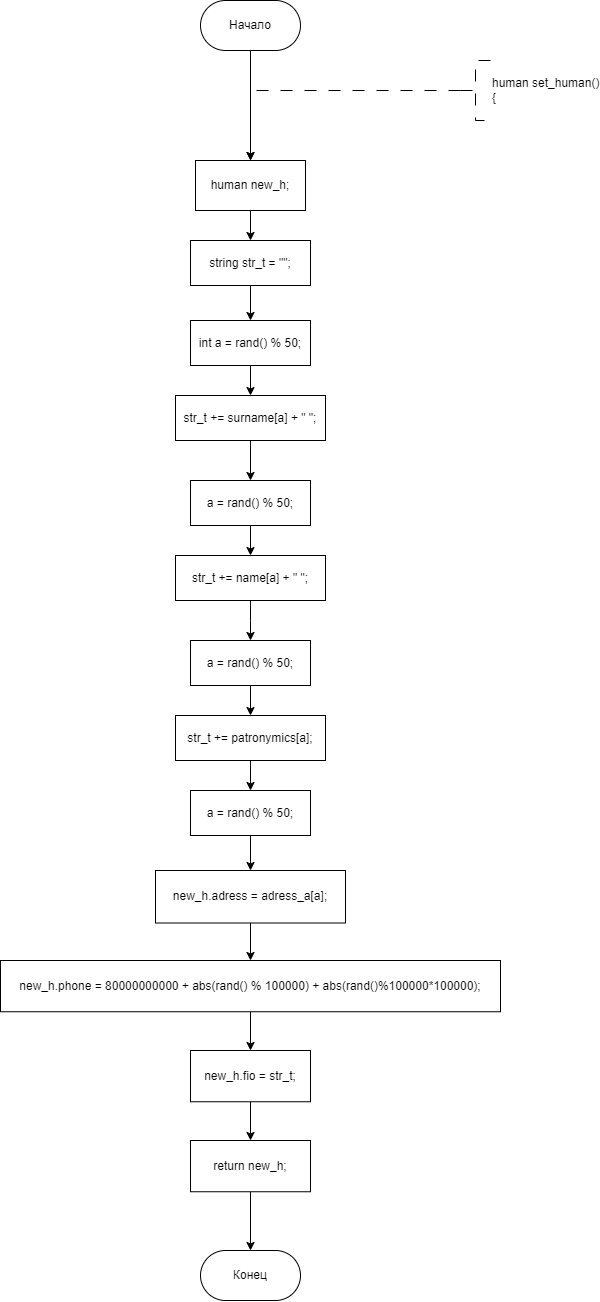

The diagram above was exported from draw.io. Its source (the exported page's mxGraphModel, read from the mxfile embedded in the PNG):
<mxGraphModel dx="1062" dy="704" grid="1" gridSize="10" guides="1" tooltips="1" connect="1" arrows="1" fold="1" page="1" pageScale="1" pageWidth="827" pageHeight="1169" math="0" shadow="0">
  <root>
    <mxCell id="WIyWlLk6GJQsqaUBKTNV-0" />
    <mxCell id="WIyWlLk6GJQsqaUBKTNV-1" parent="WIyWlLk6GJQsqaUBKTNV-0" />
    <mxCell id="5GiZVAnEFbaL6DP_LlyW-65" value="" style="edgeStyle=orthogonalEdgeStyle;rounded=0;orthogonalLoop=1;jettySize=auto;html=1;entryX=0.5;entryY=0;entryDx=0;entryDy=0;" edge="1" parent="WIyWlLk6GJQsqaUBKTNV-1" source="5GiZVAnEFbaL6DP_LlyW-66">
      <mxGeometry relative="1" as="geometry">
        <mxPoint x="359.9999999999998" y="350" as="targetPoint" />
      </mxGeometry>
    </mxCell>
    <mxCell id="5GiZVAnEFbaL6DP_LlyW-66" value="Начало" style="rounded=1;whiteSpace=wrap;html=1;arcSize=50;" vertex="1" parent="WIyWlLk6GJQsqaUBKTNV-1">
      <mxGeometry x="310" y="190" width="100" height="50" as="geometry" />
    </mxCell>
    <mxCell id="5GiZVAnEFbaL6DP_LlyW-67" style="edgeStyle=orthogonalEdgeStyle;rounded=0;orthogonalLoop=1;jettySize=auto;html=1;exitX=0;exitY=0.5;exitDx=0;exitDy=0;exitPerimeter=0;dashed=1;dashPattern=12 12;entryX=0.5;entryY=0;entryDx=0;entryDy=0;" edge="1" parent="WIyWlLk6GJQsqaUBKTNV-1" source="5GiZVAnEFbaL6DP_LlyW-68">
      <mxGeometry relative="1" as="geometry">
        <mxPoint x="359.9999999999998" y="350" as="targetPoint" />
        <Array as="points">
          <mxPoint x="360" y="280" />
        </Array>
      </mxGeometry>
    </mxCell>
    <mxCell id="5GiZVAnEFbaL6DP_LlyW-68" value="&lt;div&gt;human set_human()&lt;/div&gt;&lt;div&gt;{&lt;/div&gt;" style="strokeWidth=1;html=1;shape=mxgraph.flowchart.annotation_2;align=left;labelPosition=right;pointerEvents=1;dashed=1;dashPattern=12 12;" vertex="1" parent="WIyWlLk6GJQsqaUBKTNV-1">
      <mxGeometry x="570" y="250" width="30" height="60" as="geometry" />
    </mxCell>
    <mxCell id="5GiZVAnEFbaL6DP_LlyW-69" value="Конец" style="rounded=1;whiteSpace=wrap;html=1;arcSize=50;" vertex="1" parent="WIyWlLk6GJQsqaUBKTNV-1">
      <mxGeometry x="310" y="1440" width="100" height="50" as="geometry" />
    </mxCell>
    <mxCell id="5GiZVAnEFbaL6DP_LlyW-220" style="edgeStyle=orthogonalEdgeStyle;rounded=0;orthogonalLoop=1;jettySize=auto;html=1;exitX=0.5;exitY=1;exitDx=0;exitDy=0;entryX=0;entryY=0.5;entryDx=0;entryDy=0;" edge="1" parent="WIyWlLk6GJQsqaUBKTNV-1" source="5GiZVAnEFbaL6DP_LlyW-218">
      <mxGeometry relative="1" as="geometry">
        <mxPoint x="115" y="592.4999999999998" as="targetPoint" />
        <Array as="points">
          <mxPoint x="190" y="870" />
          <mxPoint x="-120" y="870" />
          <mxPoint x="-120" y="593" />
        </Array>
      </mxGeometry>
    </mxCell>
    <mxCell id="5GiZVAnEFbaL6DP_LlyW-265" value="" style="edgeStyle=orthogonalEdgeStyle;rounded=0;orthogonalLoop=1;jettySize=auto;html=1;" edge="1" parent="WIyWlLk6GJQsqaUBKTNV-1" source="5GiZVAnEFbaL6DP_LlyW-263" target="5GiZVAnEFbaL6DP_LlyW-264">
      <mxGeometry relative="1" as="geometry" />
    </mxCell>
    <mxCell id="5GiZVAnEFbaL6DP_LlyW-263" value="human new_h;" style="whiteSpace=wrap;html=1;" vertex="1" parent="WIyWlLk6GJQsqaUBKTNV-1">
      <mxGeometry x="305" y="350" width="110" height="50" as="geometry" />
    </mxCell>
    <mxCell id="5GiZVAnEFbaL6DP_LlyW-267" value="" style="edgeStyle=orthogonalEdgeStyle;rounded=0;orthogonalLoop=1;jettySize=auto;html=1;" edge="1" parent="WIyWlLk6GJQsqaUBKTNV-1" source="5GiZVAnEFbaL6DP_LlyW-264" target="5GiZVAnEFbaL6DP_LlyW-266">
      <mxGeometry relative="1" as="geometry" />
    </mxCell>
    <mxCell id="5GiZVAnEFbaL6DP_LlyW-264" value="string str_t = &quot;&quot;;" style="whiteSpace=wrap;html=1;" vertex="1" parent="WIyWlLk6GJQsqaUBKTNV-1">
      <mxGeometry x="300" y="430" width="120" height="45" as="geometry" />
    </mxCell>
    <mxCell id="5GiZVAnEFbaL6DP_LlyW-269" value="" style="edgeStyle=orthogonalEdgeStyle;rounded=0;orthogonalLoop=1;jettySize=auto;html=1;" edge="1" parent="WIyWlLk6GJQsqaUBKTNV-1" source="5GiZVAnEFbaL6DP_LlyW-266" target="5GiZVAnEFbaL6DP_LlyW-268">
      <mxGeometry relative="1" as="geometry" />
    </mxCell>
    <mxCell id="5GiZVAnEFbaL6DP_LlyW-266" value="int a = rand() % 50;" style="whiteSpace=wrap;html=1;" vertex="1" parent="WIyWlLk6GJQsqaUBKTNV-1">
      <mxGeometry x="300" y="510" width="120" height="45" as="geometry" />
    </mxCell>
    <mxCell id="5GiZVAnEFbaL6DP_LlyW-279" style="edgeStyle=orthogonalEdgeStyle;rounded=0;orthogonalLoop=1;jettySize=auto;html=1;exitX=0.5;exitY=1;exitDx=0;exitDy=0;entryX=0.5;entryY=0;entryDx=0;entryDy=0;" edge="1" parent="WIyWlLk6GJQsqaUBKTNV-1" source="5GiZVAnEFbaL6DP_LlyW-268" target="5GiZVAnEFbaL6DP_LlyW-274">
      <mxGeometry relative="1" as="geometry" />
    </mxCell>
    <mxCell id="5GiZVAnEFbaL6DP_LlyW-268" value="str_t += surname[a] + &quot; &quot;;" style="whiteSpace=wrap;html=1;" vertex="1" parent="WIyWlLk6GJQsqaUBKTNV-1">
      <mxGeometry x="285" y="585" width="150" height="45" as="geometry" />
    </mxCell>
    <mxCell id="5GiZVAnEFbaL6DP_LlyW-270" value="" style="edgeStyle=orthogonalEdgeStyle;rounded=0;orthogonalLoop=1;jettySize=auto;html=1;" edge="1" parent="WIyWlLk6GJQsqaUBKTNV-1" source="5GiZVAnEFbaL6DP_LlyW-271" target="5GiZVAnEFbaL6DP_LlyW-272">
      <mxGeometry relative="1" as="geometry" />
    </mxCell>
    <mxCell id="5GiZVAnEFbaL6DP_LlyW-271" value="a = rand() % 50;" style="whiteSpace=wrap;html=1;" vertex="1" parent="WIyWlLk6GJQsqaUBKTNV-1">
      <mxGeometry x="300" y="830" width="120" height="45" as="geometry" />
    </mxCell>
    <mxCell id="5GiZVAnEFbaL6DP_LlyW-281" value="" style="edgeStyle=orthogonalEdgeStyle;rounded=0;orthogonalLoop=1;jettySize=auto;html=1;" edge="1" parent="WIyWlLk6GJQsqaUBKTNV-1" source="5GiZVAnEFbaL6DP_LlyW-272" target="5GiZVAnEFbaL6DP_LlyW-280">
      <mxGeometry relative="1" as="geometry" />
    </mxCell>
    <mxCell id="5GiZVAnEFbaL6DP_LlyW-272" value="str_t += patronymics[a];" style="whiteSpace=wrap;html=1;" vertex="1" parent="WIyWlLk6GJQsqaUBKTNV-1">
      <mxGeometry x="285" y="905" width="150" height="45" as="geometry" />
    </mxCell>
    <mxCell id="5GiZVAnEFbaL6DP_LlyW-273" value="" style="edgeStyle=orthogonalEdgeStyle;rounded=0;orthogonalLoop=1;jettySize=auto;html=1;" edge="1" parent="WIyWlLk6GJQsqaUBKTNV-1" source="5GiZVAnEFbaL6DP_LlyW-274" target="5GiZVAnEFbaL6DP_LlyW-275">
      <mxGeometry relative="1" as="geometry" />
    </mxCell>
    <mxCell id="5GiZVAnEFbaL6DP_LlyW-274" value="a = rand() % 50;" style="whiteSpace=wrap;html=1;" vertex="1" parent="WIyWlLk6GJQsqaUBKTNV-1">
      <mxGeometry x="300" y="670" width="120" height="45" as="geometry" />
    </mxCell>
    <mxCell id="5GiZVAnEFbaL6DP_LlyW-278" value="" style="edgeStyle=orthogonalEdgeStyle;rounded=0;orthogonalLoop=1;jettySize=auto;html=1;" edge="1" parent="WIyWlLk6GJQsqaUBKTNV-1" source="5GiZVAnEFbaL6DP_LlyW-275">
      <mxGeometry relative="1" as="geometry">
        <mxPoint x="360" y="830" as="targetPoint" />
      </mxGeometry>
    </mxCell>
    <mxCell id="5GiZVAnEFbaL6DP_LlyW-275" value="str_t += name[a] + &quot; &quot;;" style="whiteSpace=wrap;html=1;" vertex="1" parent="WIyWlLk6GJQsqaUBKTNV-1">
      <mxGeometry x="285" y="745" width="150" height="45" as="geometry" />
    </mxCell>
    <mxCell id="5GiZVAnEFbaL6DP_LlyW-283" value="" style="edgeStyle=orthogonalEdgeStyle;rounded=0;orthogonalLoop=1;jettySize=auto;html=1;" edge="1" parent="WIyWlLk6GJQsqaUBKTNV-1" source="5GiZVAnEFbaL6DP_LlyW-280" target="5GiZVAnEFbaL6DP_LlyW-282">
      <mxGeometry relative="1" as="geometry" />
    </mxCell>
    <mxCell id="5GiZVAnEFbaL6DP_LlyW-280" value="a = rand() % 50;" style="whiteSpace=wrap;html=1;" vertex="1" parent="WIyWlLk6GJQsqaUBKTNV-1">
      <mxGeometry x="300" y="980" width="120" height="45" as="geometry" />
    </mxCell>
    <mxCell id="5GiZVAnEFbaL6DP_LlyW-285" value="" style="edgeStyle=orthogonalEdgeStyle;rounded=0;orthogonalLoop=1;jettySize=auto;html=1;" edge="1" parent="WIyWlLk6GJQsqaUBKTNV-1" source="5GiZVAnEFbaL6DP_LlyW-282" target="5GiZVAnEFbaL6DP_LlyW-284">
      <mxGeometry relative="1" as="geometry" />
    </mxCell>
    <UserObject label="new_h.adress = adress_a[a];" link="new_h.adress = adress_a[a];" id="5GiZVAnEFbaL6DP_LlyW-282">
      <mxCell style="whiteSpace=wrap;html=1;" vertex="1" parent="WIyWlLk6GJQsqaUBKTNV-1">
        <mxGeometry x="265" y="1060" width="190" height="52.5" as="geometry" />
      </mxCell>
    </UserObject>
    <mxCell id="5GiZVAnEFbaL6DP_LlyW-287" value="" style="edgeStyle=orthogonalEdgeStyle;rounded=0;orthogonalLoop=1;jettySize=auto;html=1;" edge="1" parent="WIyWlLk6GJQsqaUBKTNV-1" source="5GiZVAnEFbaL6DP_LlyW-284" target="5GiZVAnEFbaL6DP_LlyW-286">
      <mxGeometry relative="1" as="geometry" />
    </mxCell>
    <UserObject label="new_h.phone = 80000000000 + abs(rand() % 100000) + abs(rand()%100000*100000);" link="new_h.phone = 80000000000 + abs(rand() % 100000) + abs(rand()%100000*100000);" id="5GiZVAnEFbaL6DP_LlyW-284">
      <mxCell style="whiteSpace=wrap;html=1;" vertex="1" parent="WIyWlLk6GJQsqaUBKTNV-1">
        <mxGeometry x="110" y="1150" width="500" height="51.25" as="geometry" />
      </mxCell>
    </UserObject>
    <mxCell id="5GiZVAnEFbaL6DP_LlyW-289" value="" style="edgeStyle=orthogonalEdgeStyle;rounded=0;orthogonalLoop=1;jettySize=auto;html=1;" edge="1" parent="WIyWlLk6GJQsqaUBKTNV-1" source="5GiZVAnEFbaL6DP_LlyW-286" target="5GiZVAnEFbaL6DP_LlyW-288">
      <mxGeometry relative="1" as="geometry" />
    </mxCell>
    <UserObject label="new_h.fio = str_t;" link="new_h.fio = str_t;" id="5GiZVAnEFbaL6DP_LlyW-286">
      <mxCell style="whiteSpace=wrap;html=1;" vertex="1" parent="WIyWlLk6GJQsqaUBKTNV-1">
        <mxGeometry x="300" y="1240" width="120" height="51.25" as="geometry" />
      </mxCell>
    </UserObject>
    <mxCell id="5GiZVAnEFbaL6DP_LlyW-290" value="" style="edgeStyle=orthogonalEdgeStyle;rounded=0;orthogonalLoop=1;jettySize=auto;html=1;" edge="1" parent="WIyWlLk6GJQsqaUBKTNV-1" source="5GiZVAnEFbaL6DP_LlyW-288" target="5GiZVAnEFbaL6DP_LlyW-69">
      <mxGeometry relative="1" as="geometry" />
    </mxCell>
    <UserObject label="return new_h;" link="new_h.fio = str_t;" id="5GiZVAnEFbaL6DP_LlyW-288">
      <mxCell style="whiteSpace=wrap;html=1;" vertex="1" parent="WIyWlLk6GJQsqaUBKTNV-1">
        <mxGeometry x="300" y="1330" width="120" height="51.25" as="geometry" />
      </mxCell>
    </UserObject>
  </root>
</mxGraphModel>